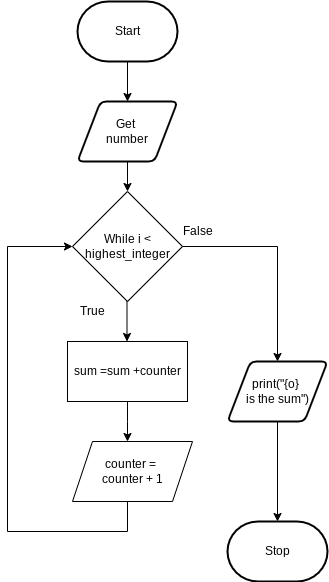

The diagram above was exported from draw.io. Its source (the exported page's mxGraphModel, read from the mxfile embedded in the PNG):
<mxGraphModel dx="594" dy="561" grid="1" gridSize="10" guides="1" tooltips="1" connect="1" arrows="1" fold="1" page="1" pageScale="1" pageWidth="827" pageHeight="1169" math="0" shadow="0">
  <root>
    <mxCell id="0" />
    <mxCell id="1" parent="0" />
    <mxCell id="7" style="edgeStyle=none;html=1;" parent="1" source="2" target="3" edge="1">
      <mxGeometry relative="1" as="geometry" />
    </mxCell>
    <mxCell id="2" value="Start" style="strokeWidth=2;html=1;shape=mxgraph.flowchart.terminator;whiteSpace=wrap;" parent="1" vertex="1">
      <mxGeometry x="370" y="40" width="100" height="60" as="geometry" />
    </mxCell>
    <mxCell id="8" style="edgeStyle=none;html=1;" parent="1" source="3" edge="1">
      <mxGeometry relative="1" as="geometry">
        <mxPoint x="420" y="230" as="targetPoint" />
      </mxGeometry>
    </mxCell>
    <mxCell id="3" value="Get &lt;br&gt;number" style="shape=parallelogram;html=1;strokeWidth=2;perimeter=parallelogramPerimeter;whiteSpace=wrap;rounded=1;arcSize=12;size=0.23;" parent="1" vertex="1">
      <mxGeometry x="370" y="140" width="100" height="60" as="geometry" />
    </mxCell>
    <mxCell id="11" style="edgeStyle=none;html=1;" parent="1" source="5" target="6" edge="1">
      <mxGeometry relative="1" as="geometry" />
    </mxCell>
    <mxCell id="5" value="print(&quot;{o} &lt;br&gt;is the sum&quot;)" style="shape=parallelogram;html=1;strokeWidth=2;perimeter=parallelogramPerimeter;whiteSpace=wrap;rounded=1;arcSize=12;size=0.23;" parent="1" vertex="1">
      <mxGeometry x="520" y="400" width="100" height="60" as="geometry" />
    </mxCell>
    <mxCell id="6" value="Stop" style="strokeWidth=2;html=1;shape=mxgraph.flowchart.terminator;whiteSpace=wrap;" parent="1" vertex="1">
      <mxGeometry x="520" y="560" width="100" height="60" as="geometry" />
    </mxCell>
    <mxCell id="13" value="While i &amp;lt; highest_integer" style="rhombus;whiteSpace=wrap;html=1;" vertex="1" parent="1">
      <mxGeometry x="365" y="230" width="110" height="110" as="geometry" />
    </mxCell>
    <mxCell id="20" style="edgeStyle=none;html=1;" edge="1" parent="1">
      <mxGeometry relative="1" as="geometry">
        <mxPoint x="419.5" y="380" as="targetPoint" />
        <mxPoint x="419.5" y="340" as="sourcePoint" />
      </mxGeometry>
    </mxCell>
    <mxCell id="22" style="edgeStyle=elbowEdgeStyle;html=1;elbow=vertical;entryX=0.5;entryY=0;entryDx=0;entryDy=0;rounded=0;exitX=1;exitY=0.5;exitDx=0;exitDy=0;" edge="1" parent="1" source="13" target="5">
      <mxGeometry relative="1" as="geometry">
        <mxPoint x="610" y="410" as="targetPoint" />
        <mxPoint x="473.33333333333326" y="400" as="sourcePoint" />
        <Array as="points">
          <mxPoint x="520" y="285" />
        </Array>
      </mxGeometry>
    </mxCell>
    <mxCell id="26" style="edgeStyle=elbowEdgeStyle;rounded=0;elbow=vertical;html=1;" edge="1" parent="1" source="21">
      <mxGeometry relative="1" as="geometry">
        <mxPoint x="420" y="480" as="targetPoint" />
      </mxGeometry>
    </mxCell>
    <mxCell id="21" value="&lt;span&gt;sum =sum +counter&lt;/span&gt;" style="rounded=0;whiteSpace=wrap;html=1;" vertex="1" parent="1">
      <mxGeometry x="360" y="380" width="120" height="60" as="geometry" />
    </mxCell>
    <mxCell id="28" style="edgeStyle=orthogonalEdgeStyle;rounded=0;html=1;entryX=0;entryY=0.5;entryDx=0;entryDy=0;" edge="1" parent="1" source="25" target="13">
      <mxGeometry relative="1" as="geometry">
        <mxPoint x="370" y="410" as="targetPoint" />
        <Array as="points">
          <mxPoint x="420" y="570" />
          <mxPoint x="300" y="570" />
          <mxPoint x="300" y="285" />
        </Array>
      </mxGeometry>
    </mxCell>
    <mxCell id="25" value="counter = &lt;br&gt;counter + 1" style="shape=parallelogram;perimeter=parallelogramPerimeter;whiteSpace=wrap;html=1;fixedSize=1;" vertex="1" parent="1">
      <mxGeometry x="365" y="480" width="120" height="60" as="geometry" />
    </mxCell>
    <mxCell id="29" value="False" style="text;html=1;align=center;verticalAlign=middle;resizable=0;points=[];autosize=1;strokeColor=none;fillColor=none;" vertex="1" parent="1">
      <mxGeometry x="465" y="260" width="50" height="20" as="geometry" />
    </mxCell>
    <mxCell id="30" value="True" style="text;html=1;align=center;verticalAlign=middle;resizable=0;points=[];autosize=1;strokeColor=none;fillColor=none;" vertex="1" parent="1">
      <mxGeometry x="365" y="340" width="40" height="20" as="geometry" />
    </mxCell>
  </root>
</mxGraphModel>